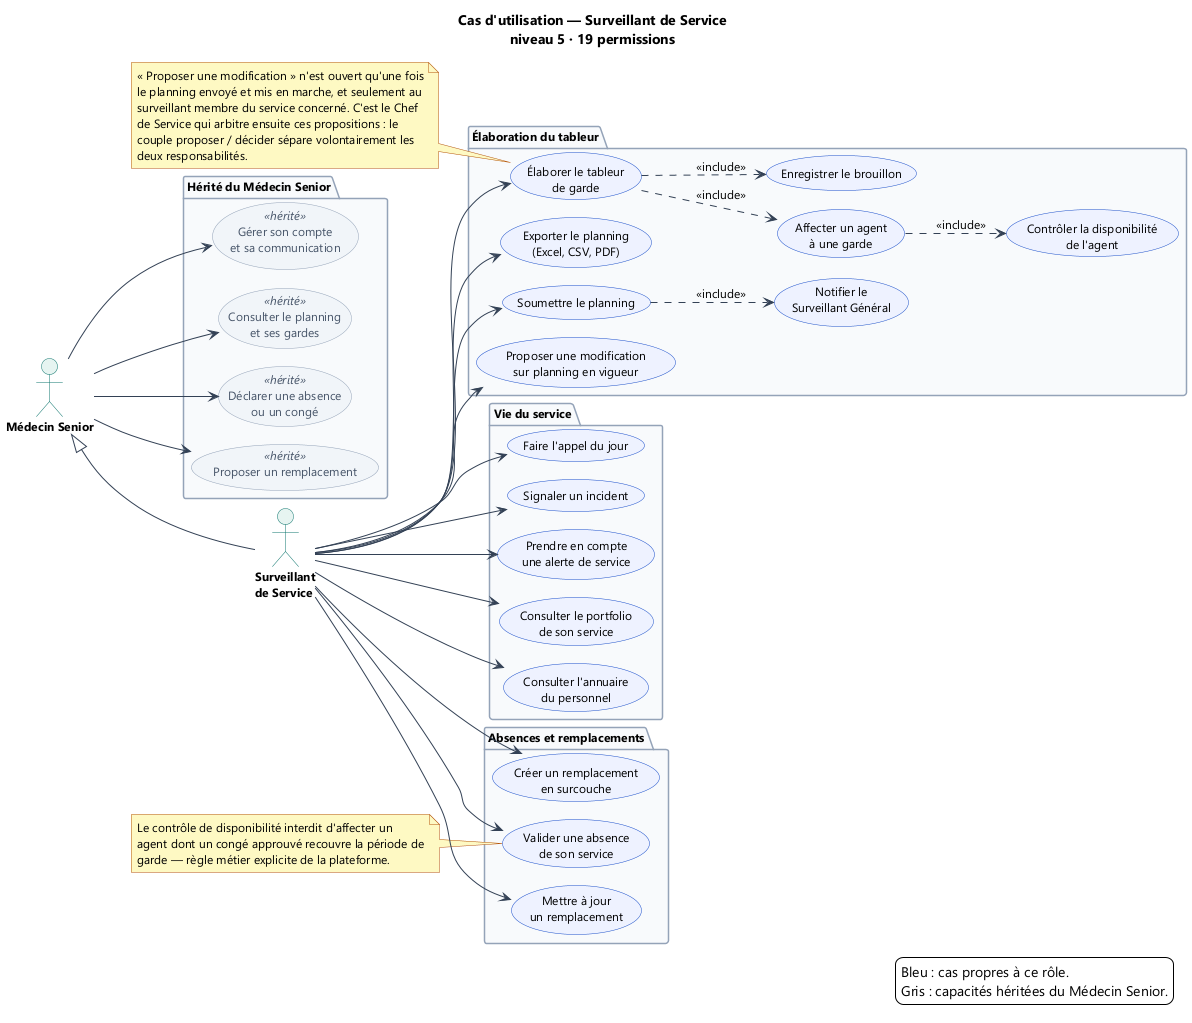

The diagram above was rendered by PlantUML. Its source (embedded in the PNG):
@startuml 05-cas-surveillant-de-service
!pragma layout smetana
skinparam backgroundColor #FFFFFF
skinparam defaultFontName Segoe UI
skinparam defaultFontSize 12
skinparam shadowing false
skinparam ArrowColor #334155
skinparam ActorBorderColor #0F766E
skinparam ActorBackgroundColor #E6F4F1
skinparam ActorFontStyle bold
skinparam UsecaseBorderColor #1B4FCA
skinparam UsecaseBackgroundColor #EEF2FF
skinparam usecase {
BackgroundColor<<hérité>> #F1F5F9
BorderColor<<hérité>> #94A3B8
FontColor<<hérité>> #475569
}
skinparam PackageBorderColor #94A3B8
skinparam PackageBackgroundColor #F8FAFC
skinparam NoteBackgroundColor #FEF9C3
skinparam NoteBorderColor #B4530A

title Cas d'utilisation — Surveillant de Service\nniveau 5 · 19 permissions

left to right direction

actor "Médecin Senior" as MED
actor "Surveillant\nde Service" as SS
MED <|-- SS

package "Hérité du Médecin Senior" as P0 {
  usecase "Consulter le planning\net ses gardes" as UC_PLAN <<hérité>>
  usecase "Déclarer une absence\nou un congé" as UC_ABS <<hérité>>
  usecase "Proposer un remplacement" as UC_REMP0 <<hérité>>
  usecase "Gérer son compte\net sa communication" as UC_CPT <<hérité>>
}

package "Élaboration du tableur" as P1 {
  usecase "Élaborer le tableur\nde garde" as UC_TABLEUR
  usecase "Affecter un agent\nà une garde" as UC_AFFECTER
  usecase "Contrôler la disponibilité\nde l'agent" as UC_DISPO
  usecase "Enregistrer le brouillon" as UC_BROUILLON
  usecase "Exporter le planning\n(Excel, CSV, PDF)" as UC_EXPORT
  usecase "Soumettre le planning" as UC_SOUMETTRE
  usecase "Notifier le\nSurveillant Général" as UC_NOTIF_SG
  usecase "Proposer une modification\nsur planning en vigueur" as UC_PROPOSER
}

package "Absences et remplacements" as P2 {
  usecase "Valider une absence\nde son service" as UC_ABS_VALID
  usecase "Créer un remplacement\nen surcouche" as UC_REMP_CREER
  usecase "Mettre à jour\nun remplacement" as UC_REMP_MAJ
}

package "Vie du service" as P3 {
  usecase "Faire l'appel du jour" as UC_APPEL
  usecase "Signaler un incident" as UC_INCIDENT
  usecase "Prendre en compte\nune alerte de service" as UC_ALERTE
  usecase "Consulter le portfolio\nde son service" as UC_PORTFOLIO
  usecase "Consulter l'annuaire\ndu personnel" as UC_ANNUAIRE
}

MED --> UC_PLAN
MED --> UC_ABS
MED --> UC_REMP0
MED --> UC_CPT

SS --> UC_TABLEUR
SS --> UC_EXPORT
SS --> UC_SOUMETTRE
SS --> UC_PROPOSER
SS --> UC_ABS_VALID
SS --> UC_REMP_CREER
SS --> UC_REMP_MAJ
SS --> UC_APPEL
SS --> UC_INCIDENT
SS --> UC_ALERTE
SS --> UC_PORTFOLIO
SS --> UC_ANNUAIRE

UC_TABLEUR ..> UC_AFFECTER : <<include>>
UC_TABLEUR ..> UC_BROUILLON : <<include>>
UC_AFFECTER ..> UC_DISPO : <<include>>
UC_SOUMETTRE ..> UC_NOTIF_SG : <<include>>

note as N1
« Proposer une modification » n'est ouvert qu'une fois
le planning envoyé et mis en marche, et seulement au
surveillant membre du service concerné. C'est le Chef
de Service qui arbitre ensuite ces propositions : le
couple proposer / décider sépare volontairement les
deux responsabilités.
end note

note as N2
Le contrôle de disponibilité interdit d'affecter un
agent dont un congé approuvé recouvre la période de
garde — règle métier explicite de la plateforme.
end note

legend right
Bleu : cas propres à ce rôle.
Gris : capacités héritées du Médecin Senior.
endlegend

' Ancrage des notes flottantes
N1 .. UC_TABLEUR
N2 .. UC_ABS_VALID

@enduml